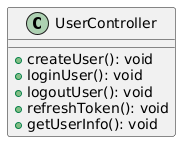

The diagram above was rendered by PlantUML. Its source (embedded in the PNG):
@startuml
class UserController {
  +createUser(): void
  +loginUser(): void
  +logoutUser(): void
  +refreshToken(): void
  +getUserInfo(): void
}
@enduml